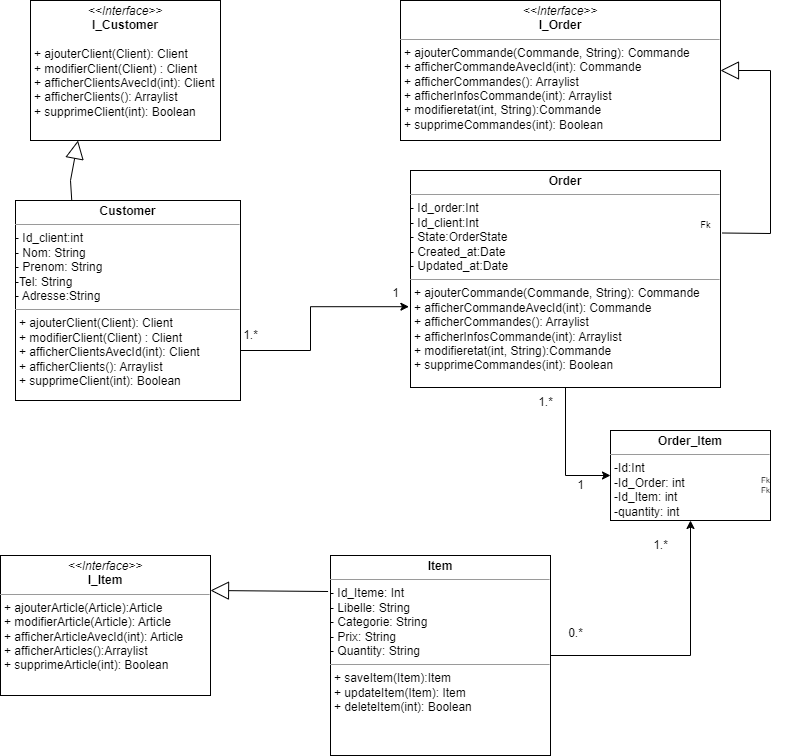

The diagram above was exported from draw.io. Its source (the exported page's mxGraphModel, read from the mxfile embedded in the PNG):
<mxGraphModel dx="1120" dy="468" grid="1" gridSize="10" guides="1" tooltips="1" connect="1" arrows="1" fold="1" page="1" pageScale="1" pageWidth="827" pageHeight="1169" math="0" shadow="0">
  <root>
    <mxCell id="WIyWlLk6GJQsqaUBKTNV-0" />
    <mxCell id="WIyWlLk6GJQsqaUBKTNV-1" parent="WIyWlLk6GJQsqaUBKTNV-0" />
    <mxCell id="_8FmWvWszaKp2CHpLD8w-30" value="" style="endArrow=block;endSize=16;endFill=0;html=1;rounded=0;exitX=0.25;exitY=0;exitDx=0;exitDy=0;entryX=0.25;entryY=1;entryDx=0;entryDy=0;" parent="WIyWlLk6GJQsqaUBKTNV-1" source="_8FmWvWszaKp2CHpLD8w-46" target="_8FmWvWszaKp2CHpLD8w-35" edge="1">
      <mxGeometry width="160" relative="1" as="geometry">
        <mxPoint x="130" y="230" as="sourcePoint" />
        <mxPoint x="115" y="130" as="targetPoint" />
        <Array as="points">
          <mxPoint x="90" y="210" />
        </Array>
      </mxGeometry>
    </mxCell>
    <mxCell id="_8FmWvWszaKp2CHpLD8w-34" value="" style="endArrow=block;endSize=16;endFill=0;html=1;rounded=0;exitX=-0.011;exitY=0.18;exitDx=0;exitDy=0;entryX=1;entryY=0.25;entryDx=0;entryDy=0;exitPerimeter=0;" parent="WIyWlLk6GJQsqaUBKTNV-1" source="_8FmWvWszaKp2CHpLD8w-49" target="_8FmWvWszaKp2CHpLD8w-38" edge="1">
      <mxGeometry width="160" relative="1" as="geometry">
        <mxPoint x="334.79999999999995" y="623.406" as="sourcePoint" />
        <mxPoint x="160" y="482.5" as="targetPoint" />
      </mxGeometry>
    </mxCell>
    <mxCell id="_8FmWvWszaKp2CHpLD8w-35" value="&lt;p style=&quot;margin:0px;margin-top:4px;text-align:center;&quot;&gt;&lt;i&gt;&amp;lt;&amp;lt;Interface&amp;gt;&amp;gt;&lt;/i&gt;&lt;br&gt;&lt;b style=&quot;border-color: var(--border-color);&quot;&gt;I_Customer&lt;/b&gt;&lt;br&gt;&lt;/p&gt;&lt;p style=&quot;margin:0px;margin-left:4px;&quot;&gt;&lt;br&gt;&lt;/p&gt;&lt;p style=&quot;margin:0px;margin-left:4px;&quot;&gt;+ ajouterClient(Client): Client&lt;/p&gt;&lt;p style=&quot;margin:0px;margin-left:4px;&quot;&gt;+ modifierClient(Client) : Client&lt;/p&gt;&lt;p style=&quot;margin:0px;margin-left:4px;&quot;&gt;+ afficherClientsAvecId(int): Client&lt;/p&gt;&lt;p style=&quot;margin:0px;margin-left:4px;&quot;&gt;+ afficherClients(): Arraylist&lt;/p&gt;&lt;p style=&quot;margin:0px;margin-left:4px;&quot;&gt;&lt;span style=&quot;background-color: initial;&quot;&gt;+ supprimeClient(int): Boolean&lt;/span&gt;&lt;/p&gt;" style="verticalAlign=top;align=left;overflow=fill;fontSize=12;fontFamily=Helvetica;html=1;whiteSpace=wrap;" parent="WIyWlLk6GJQsqaUBKTNV-1" vertex="1">
      <mxGeometry x="50" y="30" width="190" height="140" as="geometry" />
    </mxCell>
    <mxCell id="_8FmWvWszaKp2CHpLD8w-36" value="&lt;p style=&quot;margin:0px;margin-top:4px;text-align:center;&quot;&gt;&lt;i&gt;&amp;lt;&amp;lt;Interface&amp;gt;&amp;gt;&lt;/i&gt;&lt;br&gt;&lt;b style=&quot;border-color: var(--border-color);&quot;&gt;I_Order&lt;/b&gt;&lt;br&gt;&lt;/p&gt;&lt;hr size=&quot;1&quot;&gt;&lt;p style=&quot;margin:0px;margin-left:4px;&quot;&gt;&lt;span style=&quot;background-color: initial;&quot;&gt;+ ajouterCommande(Commande, String): Commande&lt;/span&gt;&lt;br&gt;&lt;/p&gt;&lt;p style=&quot;margin:0px;margin-left:4px;&quot;&gt;+ afficherCommandeAvecId(int): Commande&lt;/p&gt;&lt;p style=&quot;margin:0px;margin-left:4px;&quot;&gt;+ afficherCommandes(): Arraylist&lt;/p&gt;&lt;p style=&quot;margin:0px;margin-left:4px;&quot;&gt;+ afficherInfosCommande(int): Arraylist&lt;/p&gt;&lt;p style=&quot;margin:0px;margin-left:4px;&quot;&gt;+ modifieretat(int, String):Commande&lt;/p&gt;&lt;p style=&quot;margin:0px;margin-left:4px;&quot;&gt;+ supprimeCommandes(int): Boolean&lt;/p&gt;" style="verticalAlign=top;align=left;overflow=fill;fontSize=12;fontFamily=Helvetica;html=1;whiteSpace=wrap;" parent="WIyWlLk6GJQsqaUBKTNV-1" vertex="1">
      <mxGeometry x="420" y="30" width="320" height="140" as="geometry" />
    </mxCell>
    <mxCell id="_8FmWvWszaKp2CHpLD8w-38" value="&lt;p style=&quot;margin:0px;margin-top:4px;text-align:center;&quot;&gt;&lt;i&gt;&amp;lt;&amp;lt;Interface&amp;gt;&amp;gt;&lt;/i&gt;&lt;br&gt;&lt;b style=&quot;border-color: var(--border-color);&quot;&gt;I_Item&lt;/b&gt;&lt;br&gt;&lt;/p&gt;&lt;hr size=&quot;1&quot;&gt;&lt;p style=&quot;margin:0px;margin-left:4px;&quot;&gt;+ ajouterArticle(Article):Article&lt;/p&gt;&lt;p style=&quot;margin:0px;margin-left:4px;&quot;&gt;+ modifierArticle(Article): Article&lt;/p&gt;&lt;p style=&quot;margin:0px;margin-left:4px;&quot;&gt;+ afficherArticleAvecId(int): Article&lt;/p&gt;&lt;p style=&quot;margin:0px;margin-left:4px;&quot;&gt;+ afficherArticles():Arraylist&lt;/p&gt;&lt;p style=&quot;margin:0px;margin-left:4px;&quot;&gt;+ supprimeArticle(int): Boolean&lt;/p&gt;" style="verticalAlign=top;align=left;overflow=fill;fontSize=12;fontFamily=Helvetica;html=1;whiteSpace=wrap;" parent="WIyWlLk6GJQsqaUBKTNV-1" vertex="1">
      <mxGeometry x="20" y="585" width="210" height="140" as="geometry" />
    </mxCell>
    <mxCell id="_8FmWvWszaKp2CHpLD8w-40" value="" style="endArrow=block;endSize=16;endFill=0;html=1;rounded=0;exitX=1.006;exitY=0.288;exitDx=0;exitDy=0;entryX=1;entryY=0.5;entryDx=0;entryDy=0;exitPerimeter=0;" parent="WIyWlLk6GJQsqaUBKTNV-1" source="_8FmWvWszaKp2CHpLD8w-48" target="_8FmWvWszaKp2CHpLD8w-36" edge="1">
      <mxGeometry width="160" relative="1" as="geometry">
        <mxPoint x="740" y="255" as="sourcePoint" />
        <mxPoint x="790" y="70" as="targetPoint" />
        <Array as="points">
          <mxPoint x="790" y="263" />
          <mxPoint x="790" y="100" />
        </Array>
      </mxGeometry>
    </mxCell>
    <mxCell id="_8FmWvWszaKp2CHpLD8w-46" value="&lt;p style=&quot;margin:0px;margin-top:4px;text-align:center;&quot;&gt;&lt;b&gt;Customer&lt;/b&gt;&lt;/p&gt;&lt;hr size=&quot;1&quot;&gt;- Id_client:int&lt;br&gt;- Nom: String&lt;br&gt;- Prenom: String&lt;br&gt;&lt;span style=&quot;background-color: initial;&quot;&gt;-Tel: String&lt;br&gt;&lt;/span&gt;&lt;span style=&quot;background-color: initial;&quot;&gt;- Adresse:String&lt;/span&gt;&lt;span style=&quot;background-color: initial;&quot;&gt;&lt;br&gt;&lt;/span&gt;&lt;hr size=&quot;1&quot;&gt;&lt;p style=&quot;border-color: var(--border-color); margin: 0px 0px 0px 4px;&quot;&gt;+ ajouterClient(Client): Client&lt;/p&gt;&lt;p style=&quot;border-color: var(--border-color); margin: 0px 0px 0px 4px;&quot;&gt;+ modifierClient(Client) : Client&lt;/p&gt;&lt;p style=&quot;border-color: var(--border-color); margin: 0px 0px 0px 4px;&quot;&gt;+ afficherClientsAvecId(int): Client&lt;/p&gt;&lt;p style=&quot;border-color: var(--border-color); margin: 0px 0px 0px 4px;&quot;&gt;+ afficherClients(): Arraylist&lt;/p&gt;&lt;p style=&quot;border-color: var(--border-color); margin: 0px 0px 0px 4px;&quot;&gt;+ supprimeClient(int): Boolean&lt;/p&gt;" style="verticalAlign=top;align=left;overflow=fill;fontSize=12;fontFamily=Helvetica;html=1;whiteSpace=wrap;" parent="WIyWlLk6GJQsqaUBKTNV-1" vertex="1">
      <mxGeometry x="35" y="230" width="225" height="200" as="geometry" />
    </mxCell>
    <mxCell id="_8FmWvWszaKp2CHpLD8w-60" style="edgeStyle=orthogonalEdgeStyle;rounded=0;orthogonalLoop=1;jettySize=auto;html=1;exitX=0.5;exitY=1;exitDx=0;exitDy=0;entryX=0;entryY=0.5;entryDx=0;entryDy=0;" parent="WIyWlLk6GJQsqaUBKTNV-1" source="_8FmWvWszaKp2CHpLD8w-48" target="_8FmWvWszaKp2CHpLD8w-66" edge="1">
      <mxGeometry relative="1" as="geometry">
        <mxPoint x="620" y="489" as="targetPoint" />
      </mxGeometry>
    </mxCell>
    <mxCell id="_8FmWvWszaKp2CHpLD8w-48" value="&lt;p style=&quot;margin:0px;margin-top:4px;text-align:center;&quot;&gt;&lt;b&gt;Order&lt;/b&gt;&lt;/p&gt;&lt;hr size=&quot;1&quot;&gt;- Id_order:Int&lt;br&gt;- Id_client:Int&lt;br&gt;- State:OrderState&amp;nbsp;&lt;br&gt;- Created_at:Date&lt;br&gt;- Updated_at:Date&lt;span style=&quot;background-color: initial;&quot;&gt;&lt;br&gt;&lt;/span&gt;&lt;hr size=&quot;1&quot;&gt;&lt;p style=&quot;border-color: var(--border-color); margin: 0px 0px 0px 4px;&quot;&gt;+ ajouterCommande(Commande, String): Commande&lt;br style=&quot;border-color: var(--border-color);&quot;&gt;&lt;/p&gt;&lt;p style=&quot;border-color: var(--border-color); margin: 0px 0px 0px 4px;&quot;&gt;+ afficherCommandeAvecId(int): Commande&lt;/p&gt;&lt;p style=&quot;border-color: var(--border-color); margin: 0px 0px 0px 4px;&quot;&gt;+ afficherCommandes(): Arraylist&lt;/p&gt;&lt;p style=&quot;border-color: var(--border-color); margin: 0px 0px 0px 4px;&quot;&gt;+ afficherInfosCommande(int): Arraylist&lt;/p&gt;&lt;p style=&quot;border-color: var(--border-color); margin: 0px 0px 0px 4px;&quot;&gt;+ modifieretat(int, String):Commande&lt;/p&gt;&lt;p style=&quot;border-color: var(--border-color); margin: 0px 0px 0px 4px;&quot;&gt;+ supprimeCommandes(int): Boolean&lt;/p&gt;" style="verticalAlign=top;align=left;overflow=fill;fontSize=12;fontFamily=Helvetica;html=1;whiteSpace=wrap;" parent="WIyWlLk6GJQsqaUBKTNV-1" vertex="1">
      <mxGeometry x="430" y="200" width="310" height="217" as="geometry" />
    </mxCell>
    <mxCell id="_8FmWvWszaKp2CHpLD8w-58" style="edgeStyle=orthogonalEdgeStyle;rounded=0;orthogonalLoop=1;jettySize=auto;html=1;exitX=1;exitY=0.5;exitDx=0;exitDy=0;entryX=0.5;entryY=1;entryDx=0;entryDy=0;" parent="WIyWlLk6GJQsqaUBKTNV-1" source="_8FmWvWszaKp2CHpLD8w-49" target="_8FmWvWszaKp2CHpLD8w-66" edge="1">
      <mxGeometry relative="1" as="geometry">
        <mxPoint x="700" y="560" as="targetPoint" />
      </mxGeometry>
    </mxCell>
    <mxCell id="_8FmWvWszaKp2CHpLD8w-49" value="&lt;p style=&quot;margin:0px;margin-top:4px;text-align:center;&quot;&gt;&lt;b&gt;Item&lt;/b&gt;&lt;/p&gt;&lt;hr size=&quot;1&quot;&gt;-&amp;nbsp;Id_Iteme: Int&lt;br&gt;-&amp;nbsp;Libelle: String&lt;br&gt;- Categorie: String&lt;br&gt;- Prix: String&lt;br&gt;- Quantity: String&lt;span style=&quot;background-color: initial;&quot;&gt;&lt;br&gt;&lt;/span&gt;&lt;hr size=&quot;1&quot;&gt;&lt;p style=&quot;border-color: var(--border-color); margin: 0px 0px 0px 4px;&quot;&gt;+ saveItem(Item):Item&lt;/p&gt;&lt;p style=&quot;border-color: var(--border-color); margin: 0px 0px 0px 4px;&quot;&gt;+ updateItem(Item): Item&lt;/p&gt;&lt;p style=&quot;border-color: var(--border-color); margin: 0px 0px 0px 4px;&quot;&gt;+ deleteItem(int): Boolean&lt;/p&gt;" style="verticalAlign=top;align=left;overflow=fill;fontSize=12;fontFamily=Helvetica;html=1;whiteSpace=wrap;" parent="WIyWlLk6GJQsqaUBKTNV-1" vertex="1">
      <mxGeometry x="350" y="585" width="220" height="200" as="geometry" />
    </mxCell>
    <mxCell id="_8FmWvWszaKp2CHpLD8w-53" value="1.*" style="text;html=1;align=center;verticalAlign=middle;resizable=0;points=[];autosize=1;strokeColor=none;fillColor=none;" parent="WIyWlLk6GJQsqaUBKTNV-1" vertex="1">
      <mxGeometry x="250" y="350" width="40" height="30" as="geometry" />
    </mxCell>
    <mxCell id="_8FmWvWszaKp2CHpLD8w-54" value="1" style="text;html=1;align=center;verticalAlign=middle;resizable=0;points=[];autosize=1;strokeColor=none;fillColor=none;" parent="WIyWlLk6GJQsqaUBKTNV-1" vertex="1">
      <mxGeometry x="400" y="308" width="30" height="30" as="geometry" />
    </mxCell>
    <mxCell id="_8FmWvWszaKp2CHpLD8w-61" style="edgeStyle=orthogonalEdgeStyle;rounded=0;orthogonalLoop=1;jettySize=auto;html=1;exitX=1;exitY=0.75;exitDx=0;exitDy=0;entryX=0.947;entryY=0.94;entryDx=0;entryDy=0;entryPerimeter=0;" parent="WIyWlLk6GJQsqaUBKTNV-1" source="_8FmWvWszaKp2CHpLD8w-46" target="_8FmWvWszaKp2CHpLD8w-54" edge="1">
      <mxGeometry relative="1" as="geometry" />
    </mxCell>
    <mxCell id="_8FmWvWszaKp2CHpLD8w-62" value="1.*" style="text;html=1;align=center;verticalAlign=middle;resizable=0;points=[];autosize=1;strokeColor=none;fillColor=none;" parent="WIyWlLk6GJQsqaUBKTNV-1" vertex="1">
      <mxGeometry x="545" y="417" width="40" height="30" as="geometry" />
    </mxCell>
    <mxCell id="_8FmWvWszaKp2CHpLD8w-63" value="1" style="text;html=1;align=center;verticalAlign=middle;resizable=0;points=[];autosize=1;strokeColor=none;fillColor=none;" parent="WIyWlLk6GJQsqaUBKTNV-1" vertex="1">
      <mxGeometry x="585" y="500" width="30" height="30" as="geometry" />
    </mxCell>
    <mxCell id="_8FmWvWszaKp2CHpLD8w-64" value="0.*" style="text;html=1;align=center;verticalAlign=middle;resizable=0;points=[];autosize=1;strokeColor=none;fillColor=none;" parent="WIyWlLk6GJQsqaUBKTNV-1" vertex="1">
      <mxGeometry x="575" y="648" width="40" height="30" as="geometry" />
    </mxCell>
    <mxCell id="_8FmWvWszaKp2CHpLD8w-65" value="1.*" style="text;html=1;align=center;verticalAlign=middle;resizable=0;points=[];autosize=1;strokeColor=none;fillColor=none;" parent="WIyWlLk6GJQsqaUBKTNV-1" vertex="1">
      <mxGeometry x="660" y="560" width="40" height="30" as="geometry" />
    </mxCell>
    <mxCell id="_8FmWvWszaKp2CHpLD8w-66" value="&lt;p style=&quot;margin:0px;margin-top:4px;text-align:center;&quot;&gt;&lt;b&gt;Order_Item&lt;/b&gt;&lt;/p&gt;&lt;hr size=&quot;1&quot;&gt;&lt;p style=&quot;margin:0px;margin-left:4px;&quot;&gt;-Id:Int&lt;/p&gt;&lt;p style=&quot;margin:0px;margin-left:4px;&quot;&gt;-Id_Order: int&lt;/p&gt;&lt;p style=&quot;margin:0px;margin-left:4px;&quot;&gt;-Id_Item: int&lt;/p&gt;&lt;p style=&quot;margin:0px;margin-left:4px;&quot;&gt;-quantity: int&lt;/p&gt;&lt;hr size=&quot;1&quot;&gt;&lt;p style=&quot;margin:0px;margin-left:4px;&quot;&gt;+ method(): Type&lt;/p&gt;" style="verticalAlign=top;align=left;overflow=fill;fontSize=12;fontFamily=Helvetica;html=1;whiteSpace=wrap;" parent="WIyWlLk6GJQsqaUBKTNV-1" vertex="1">
      <mxGeometry x="630" y="460" width="160" height="90" as="geometry" />
    </mxCell>
    <mxCell id="_8FmWvWszaKp2CHpLD8w-68" value="Fk" style="text;html=1;align=center;verticalAlign=middle;resizable=0;points=[];autosize=1;strokeColor=none;fillColor=none;fontSize=8;" parent="WIyWlLk6GJQsqaUBKTNV-1" vertex="1">
      <mxGeometry x="770" y="510" width="30" height="20" as="geometry" />
    </mxCell>
    <mxCell id="_8FmWvWszaKp2CHpLD8w-69" value="Fk" style="text;html=1;align=center;verticalAlign=middle;resizable=0;points=[];autosize=1;strokeColor=none;fillColor=none;fontSize=8;" parent="WIyWlLk6GJQsqaUBKTNV-1" vertex="1">
      <mxGeometry x="770" y="500" width="30" height="20" as="geometry" />
    </mxCell>
    <mxCell id="_8FmWvWszaKp2CHpLD8w-70" value="Fk" style="text;html=1;align=center;verticalAlign=middle;resizable=0;points=[];autosize=1;strokeColor=none;fillColor=none;fontSize=9;" parent="WIyWlLk6GJQsqaUBKTNV-1" vertex="1">
      <mxGeometry x="710" y="245" width="30" height="20" as="geometry" />
    </mxCell>
  </root>
</mxGraphModel>